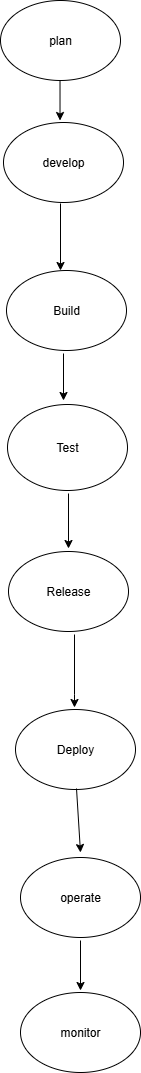

The diagram above was exported from draw.io. Its source (the exported page's mxGraphModel, read from the mxfile embedded in the PNG):
<mxGraphModel dx="1042" dy="562" grid="1" gridSize="10" guides="1" tooltips="1" connect="1" arrows="1" fold="1" page="1" pageScale="1" pageWidth="850" pageHeight="1100" math="0" shadow="0">
  <root>
    <mxCell id="0" />
    <mxCell id="1" parent="0" />
    <mxCell id="kEvEmIVd4wKsYSjiBgKQ-1" value="plan" style="ellipse;whiteSpace=wrap;html=1;" vertex="1" parent="1">
      <mxGeometry x="350" y="20" width="120" height="80" as="geometry" />
    </mxCell>
    <mxCell id="kEvEmIVd4wKsYSjiBgKQ-8" value="" style="endArrow=classic;html=1;rounded=0;" edge="1" parent="1">
      <mxGeometry width="50" height="50" relative="1" as="geometry">
        <mxPoint x="409.52" y="100" as="sourcePoint" />
        <mxPoint x="409.52" y="140" as="targetPoint" />
      </mxGeometry>
    </mxCell>
    <mxCell id="kEvEmIVd4wKsYSjiBgKQ-9" value="develop" style="ellipse;whiteSpace=wrap;html=1;" vertex="1" parent="1">
      <mxGeometry x="353" y="142" width="120" height="80" as="geometry" />
    </mxCell>
    <mxCell id="kEvEmIVd4wKsYSjiBgKQ-10" value="" style="endArrow=classic;html=1;rounded=0;" edge="1" parent="1">
      <mxGeometry width="50" height="50" relative="1" as="geometry">
        <mxPoint x="410" y="223" as="sourcePoint" />
        <mxPoint x="410" y="290" as="targetPoint" />
        <Array as="points" />
      </mxGeometry>
    </mxCell>
    <mxCell id="kEvEmIVd4wKsYSjiBgKQ-13" value="" style="endArrow=classic;html=1;rounded=0;" edge="1" parent="1">
      <mxGeometry width="50" height="50" relative="1" as="geometry">
        <mxPoint x="413" y="373" as="sourcePoint" />
        <mxPoint x="413" y="420" as="targetPoint" />
      </mxGeometry>
    </mxCell>
    <mxCell id="kEvEmIVd4wKsYSjiBgKQ-20" value="" style="endArrow=classic;html=1;rounded=0;" edge="1" parent="1">
      <mxGeometry width="50" height="50" relative="1" as="geometry">
        <mxPoint x="424" y="654" as="sourcePoint" />
        <mxPoint x="424" y="727" as="targetPoint" />
        <Array as="points">
          <mxPoint x="424" y="714" />
        </Array>
      </mxGeometry>
    </mxCell>
    <mxCell id="kEvEmIVd4wKsYSjiBgKQ-22" value="" style="endArrow=classic;html=1;rounded=0;" edge="1" parent="1">
      <mxGeometry width="50" height="50" relative="1" as="geometry">
        <mxPoint x="418" y="513" as="sourcePoint" />
        <mxPoint x="418" y="568" as="targetPoint" />
        <Array as="points" />
      </mxGeometry>
    </mxCell>
    <mxCell id="kEvEmIVd4wKsYSjiBgKQ-28" value="Build" style="ellipse;whiteSpace=wrap;html=1;" vertex="1" parent="1">
      <mxGeometry x="356" y="290" width="120" height="80" as="geometry" />
    </mxCell>
    <mxCell id="kEvEmIVd4wKsYSjiBgKQ-29" value="Test" style="ellipse;whiteSpace=wrap;html=1;" vertex="1" parent="1">
      <mxGeometry x="357" y="424" width="120" height="86" as="geometry" />
    </mxCell>
    <mxCell id="kEvEmIVd4wKsYSjiBgKQ-32" style="edgeStyle=orthogonalEdgeStyle;rounded=0;orthogonalLoop=1;jettySize=auto;html=1;entryX=0.5;entryY=0;entryDx=0;entryDy=0;" edge="1" parent="1">
      <mxGeometry relative="1" as="geometry">
        <mxPoint x="419" y="619" as="sourcePoint" />
        <mxPoint x="419" y="619" as="targetPoint" />
      </mxGeometry>
    </mxCell>
    <mxCell id="kEvEmIVd4wKsYSjiBgKQ-33" value="Release" style="ellipse;whiteSpace=wrap;html=1;" vertex="1" parent="1">
      <mxGeometry x="358" y="571" width="120" height="80" as="geometry" />
    </mxCell>
    <mxCell id="kEvEmIVd4wKsYSjiBgKQ-34" value="Deploy" style="ellipse;whiteSpace=wrap;html=1;" vertex="1" parent="1">
      <mxGeometry x="365" y="729" width="120" height="80" as="geometry" />
    </mxCell>
    <mxCell id="kEvEmIVd4wKsYSjiBgKQ-36" value="" style="endArrow=classic;html=1;rounded=0;entryX=0.5;entryY=0;entryDx=0;entryDy=0;" edge="1" parent="1">
      <mxGeometry width="50" height="50" relative="1" as="geometry">
        <mxPoint x="426" y="808" as="sourcePoint" />
        <mxPoint x="430" y="872" as="targetPoint" />
      </mxGeometry>
    </mxCell>
    <mxCell id="kEvEmIVd4wKsYSjiBgKQ-38" value="operate" style="ellipse;whiteSpace=wrap;html=1;" vertex="1" parent="1">
      <mxGeometry x="370" y="877" width="120" height="80" as="geometry" />
    </mxCell>
    <mxCell id="kEvEmIVd4wKsYSjiBgKQ-40" value="" style="endArrow=classic;html=1;rounded=0;" edge="1" parent="1">
      <mxGeometry width="50" height="50" relative="1" as="geometry">
        <mxPoint x="430" y="960" as="sourcePoint" />
        <mxPoint x="430" y="1010" as="targetPoint" />
      </mxGeometry>
    </mxCell>
    <mxCell id="kEvEmIVd4wKsYSjiBgKQ-41" value="monitor" style="ellipse;whiteSpace=wrap;html=1;" vertex="1" parent="1">
      <mxGeometry x="370" y="1012" width="120" height="80" as="geometry" />
    </mxCell>
  </root>
</mxGraphModel>